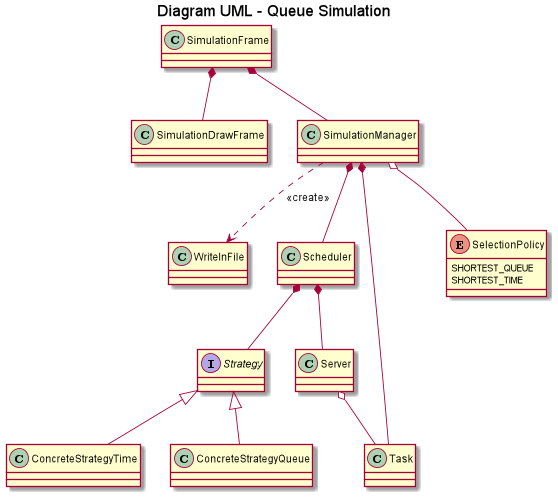

The diagram above was rendered by PlantUML. Its source (embedded in the PNG):
@startuml
'https://plantuml.com/class-diagram
title Diagram UML - Queue Simulation

class SimulationFrame {
}

class SimulationDrawFrame {
}

class SimulationManager {
}

class WriteInFile {
}

class Scheduler {
}

class Task {
}

class Server {
}

interface Strategy {
}

class ConcreteStrategyQueue {
}

class ConcreteStrategyTime {
}

enum SelectionPolicy {
SHORTEST_QUEUE
SHORTEST_TIME
}

SimulationFrame   *-- SimulationDrawFrame
SimulationFrame   *-- SimulationManager
SimulationManager *-- Scheduler
SimulationManager o-- SelectionPolicy
SimulationManager *-- Task
SimulationManager ..> WriteInFile:<<create>>
Scheduler         *-- Strategy
Scheduler         *-- Server
Strategy          <|-- ConcreteStrategyTime
Strategy          <|-- ConcreteStrategyQueue

Server            o--  Task


@enduml